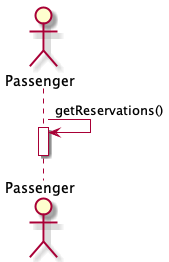

The diagram above was rendered by PlantUML. Its source (embedded in the PNG):
@startuml ViewReservations
Actor Passenger

Passenger -> Passenger: getReservations()
activate Passenger
deactivate

@enduml